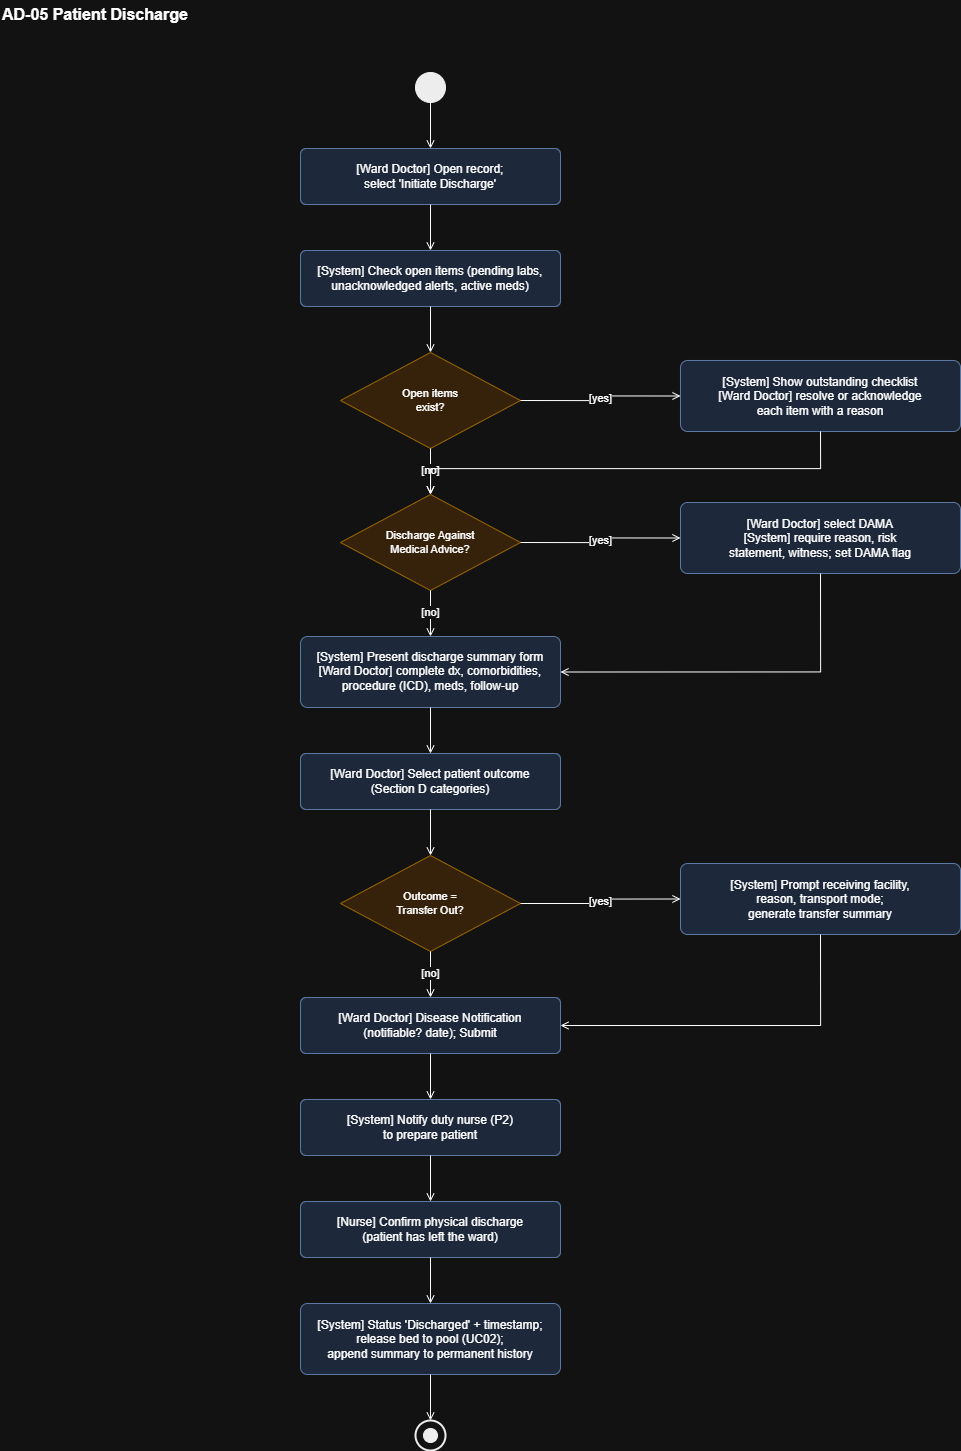

The diagram above was exported from draw.io. Its source (the exported page's mxGraphModel, read from the mxfile embedded in the PNG):
<mxGraphModel dx="2649" dy="1589" grid="1" gridSize="10" guides="1" tooltips="1" connect="1" arrows="1" fold="1" page="1" pageScale="1" pageWidth="1100" pageHeight="1590" math="0" shadow="0">
  <root>
    <mxCell id="0" />
    <mxCell id="1" parent="0" />
    <mxCell id="title" parent="1" style="text;html=1;fontSize=16;fontStyle=1;align=left;verticalAlign=middle;" value="AD-05  Patient Discharge" vertex="1">
      <mxGeometry height="28" width="900" x="40" y="20" as="geometry" />
    </mxCell>
    <mxCell id="n0" parent="1" style="ellipse;fillColor=#000000;strokeColor=#000000;html=1;" value="" vertex="1">
      <mxGeometry height="30" width="30" x="455" y="92" as="geometry" />
    </mxCell>
    <mxCell id="n1" parent="1" style="rounded=1;whiteSpace=wrap;html=1;arcSize=10;fillColor=#dae8fc;strokeColor=#6c8ebf;fontSize=12;" value="[Ward Doctor] Open record;&lt;br&gt;select 'Initiate Discharge'" vertex="1">
      <mxGeometry height="56" width="260" x="340" y="168" as="geometry" />
    </mxCell>
    <mxCell id="n2" parent="1" style="rounded=1;whiteSpace=wrap;html=1;arcSize=10;fillColor=#dae8fc;strokeColor=#6c8ebf;fontSize=12;" value="[System] Check open items (pending labs,&lt;br&gt;unacknowledged alerts, active meds)" vertex="1">
      <mxGeometry height="56" width="260" x="340" y="270" as="geometry" />
    </mxCell>
    <mxCell id="n3" parent="1" style="rhombus;whiteSpace=wrap;html=1;fillColor=#ffe6cc;strokeColor=#d79b00;fontSize=11;" value="Open items&lt;br&gt;exist?" vertex="1">
      <mxGeometry height="96" width="180" x="380" y="372" as="geometry" />
    </mxCell>
    <mxCell id="n4" parent="1" style="rhombus;whiteSpace=wrap;html=1;fillColor=#ffe6cc;strokeColor=#d79b00;fontSize=11;" value="Discharge Against&lt;br&gt;Medical Advice?" vertex="1">
      <mxGeometry height="96" width="180" x="380" y="514" as="geometry" />
    </mxCell>
    <mxCell id="n5" parent="1" style="rounded=1;whiteSpace=wrap;html=1;arcSize=10;fillColor=#dae8fc;strokeColor=#6c8ebf;fontSize=12;" value="[System] Present discharge summary form&lt;br&gt;[Ward Doctor] complete dx, comorbidities,&lt;br&gt;procedure (ICD), meds, follow-up" vertex="1">
      <mxGeometry height="71" width="260" x="340" y="656" as="geometry" />
    </mxCell>
    <mxCell id="n6" parent="1" style="rounded=1;whiteSpace=wrap;html=1;arcSize=10;fillColor=#dae8fc;strokeColor=#6c8ebf;fontSize=12;" value="[Ward Doctor] Select patient outcome&lt;br&gt;(Section D categories)" vertex="1">
      <mxGeometry height="56" width="260" x="340" y="773" as="geometry" />
    </mxCell>
    <mxCell id="n7" parent="1" style="rhombus;whiteSpace=wrap;html=1;fillColor=#ffe6cc;strokeColor=#d79b00;fontSize=11;" value="Outcome =&lt;br&gt;Transfer Out?" vertex="1">
      <mxGeometry height="96" width="180" x="380" y="875" as="geometry" />
    </mxCell>
    <mxCell id="n8" parent="1" style="rounded=1;whiteSpace=wrap;html=1;arcSize=10;fillColor=#dae8fc;strokeColor=#6c8ebf;fontSize=12;" value="[Ward Doctor] Disease Notification&lt;br&gt;(notifiable? date); Submit" vertex="1">
      <mxGeometry height="56" width="260" x="340" y="1017" as="geometry" />
    </mxCell>
    <mxCell id="n9" parent="1" style="rounded=1;whiteSpace=wrap;html=1;arcSize=10;fillColor=#dae8fc;strokeColor=#6c8ebf;fontSize=12;" value="[System] Notify duty nurse (P2)&lt;br&gt;to prepare patient" vertex="1">
      <mxGeometry height="56" width="260" x="340" y="1119" as="geometry" />
    </mxCell>
    <mxCell id="n10" parent="1" style="rounded=1;whiteSpace=wrap;html=1;arcSize=10;fillColor=#dae8fc;strokeColor=#6c8ebf;fontSize=12;" value="[Nurse] Confirm physical discharge&lt;br&gt;(patient has left the ward)" vertex="1">
      <mxGeometry height="56" width="260" x="340" y="1221" as="geometry" />
    </mxCell>
    <mxCell id="n11" parent="1" style="rounded=1;whiteSpace=wrap;html=1;arcSize=10;fillColor=#dae8fc;strokeColor=#6c8ebf;fontSize=12;" value="[System] Status 'Discharged' + timestamp;&lt;br&gt;release bed to pool (UC02);&lt;br&gt;append summary to permanent history" vertex="1">
      <mxGeometry height="71" width="260" x="340" y="1323" as="geometry" />
    </mxCell>
    <mxCell id="n12" parent="1" style="ellipse;fillColor=#ffffff;strokeColor=#000000;strokeWidth=2;html=1;" value="" vertex="1">
      <mxGeometry height="30" width="30" x="455" y="1440" as="geometry" />
    </mxCell>
    <mxCell id="n12_d" parent="1" style="ellipse;fillColor=#000000;strokeColor=#000000;html=1;" value="" vertex="1">
      <mxGeometry height="14" width="14" x="463" y="1448" as="geometry" />
    </mxCell>
    <mxCell id="n13" parent="1" style="rounded=1;whiteSpace=wrap;html=1;arcSize=10;fillColor=#dae8fc;strokeColor=#6c8ebf;fontSize=12;" value="[System] Show outstanding checklist&lt;br&gt;[Ward Doctor] resolve or acknowledge&lt;br&gt;each item with a reason" vertex="1">
      <mxGeometry height="71" width="280" x="720" y="380" as="geometry" />
    </mxCell>
    <mxCell id="n14" parent="1" style="rounded=1;whiteSpace=wrap;html=1;arcSize=10;fillColor=#dae8fc;strokeColor=#6c8ebf;fontSize=12;" value="[Ward Doctor] select DAMA&lt;br&gt;[System] require reason, risk&lt;br&gt;statement, witness; set DAMA flag" vertex="1">
      <mxGeometry height="71" width="280" x="720" y="522" as="geometry" />
    </mxCell>
    <mxCell id="n15" parent="1" style="rounded=1;whiteSpace=wrap;html=1;arcSize=10;fillColor=#dae8fc;strokeColor=#6c8ebf;fontSize=12;" value="[System] Prompt receiving facility,&lt;br&gt;reason, transport mode;&lt;br&gt;generate transfer summary" vertex="1">
      <mxGeometry height="71" width="280" x="720" y="883" as="geometry" />
    </mxCell>
    <mxCell id="e140550661119808" edge="1" parent="1" source="n0" style="endArrow=open;endFill=0;html=1;rounded=0;edgeStyle=orthogonalEdgeStyle;jettySize=auto;fontSize=11;exitX=0.5;exitY=1;exitDx=0;exitDy=0;entryX=0.5;entryY=0;entryDx=0;entryDy=0;" target="n1" value="">
      <mxGeometry relative="1" as="geometry" />
    </mxCell>
    <mxCell id="e140550661120000" edge="1" parent="1" source="n1" style="endArrow=open;endFill=0;html=1;rounded=0;edgeStyle=orthogonalEdgeStyle;jettySize=auto;fontSize=11;exitX=0.5;exitY=1;exitDx=0;exitDy=0;entryX=0.5;entryY=0;entryDx=0;entryDy=0;" target="n2" value="">
      <mxGeometry relative="1" as="geometry" />
    </mxCell>
    <mxCell id="e140550661120192" edge="1" parent="1" source="n2" style="endArrow=open;endFill=0;html=1;rounded=0;edgeStyle=orthogonalEdgeStyle;jettySize=auto;fontSize=11;exitX=0.5;exitY=1;exitDx=0;exitDy=0;entryX=0.5;entryY=0;entryDx=0;entryDy=0;" target="n3" value="">
      <mxGeometry relative="1" as="geometry" />
    </mxCell>
    <mxCell id="e140550661120448" edge="1" parent="1" source="n3" style="endArrow=open;endFill=0;html=1;rounded=0;edgeStyle=orthogonalEdgeStyle;jettySize=auto;fontSize=11;exitX=0.5;exitY=1;exitDx=0;exitDy=0;entryX=0.5;entryY=0;entryDx=0;entryDy=0;" target="n4" value="[no]">
      <mxGeometry relative="1" as="geometry" />
    </mxCell>
    <mxCell id="e140550661120640" edge="1" parent="1" source="n4" style="endArrow=open;endFill=0;html=1;rounded=0;edgeStyle=orthogonalEdgeStyle;jettySize=auto;fontSize=11;exitX=0.5;exitY=1;exitDx=0;exitDy=0;entryX=0.5;entryY=0;entryDx=0;entryDy=0;" target="n5" value="[no]">
      <mxGeometry relative="1" as="geometry" />
    </mxCell>
    <mxCell id="e140550661120896" edge="1" parent="1" source="n5" style="endArrow=open;endFill=0;html=1;rounded=0;edgeStyle=orthogonalEdgeStyle;jettySize=auto;fontSize=11;exitX=0.5;exitY=1;exitDx=0;exitDy=0;entryX=0.5;entryY=0;entryDx=0;entryDy=0;" target="n6" value="">
      <mxGeometry relative="1" as="geometry" />
    </mxCell>
    <mxCell id="e140550661121088" edge="1" parent="1" source="n6" style="endArrow=open;endFill=0;html=1;rounded=0;edgeStyle=orthogonalEdgeStyle;jettySize=auto;fontSize=11;exitX=0.5;exitY=1;exitDx=0;exitDy=0;entryX=0.5;entryY=0;entryDx=0;entryDy=0;" target="n7" value="">
      <mxGeometry relative="1" as="geometry" />
    </mxCell>
    <mxCell id="e140550661120320" edge="1" parent="1" source="n7" style="endArrow=open;endFill=0;html=1;rounded=0;edgeStyle=orthogonalEdgeStyle;jettySize=auto;fontSize=11;exitX=0.5;exitY=1;exitDx=0;exitDy=0;entryX=0.5;entryY=0;entryDx=0;entryDy=0;" target="n8" value="[no]">
      <mxGeometry relative="1" as="geometry" />
    </mxCell>
    <mxCell id="e140550661121408" edge="1" parent="1" source="n8" style="endArrow=open;endFill=0;html=1;rounded=0;edgeStyle=orthogonalEdgeStyle;jettySize=auto;fontSize=11;exitX=0.5;exitY=1;exitDx=0;exitDy=0;entryX=0.5;entryY=0;entryDx=0;entryDy=0;" target="n9" value="">
      <mxGeometry relative="1" as="geometry" />
    </mxCell>
    <mxCell id="e140550661121536" edge="1" parent="1" source="n9" style="endArrow=open;endFill=0;html=1;rounded=0;edgeStyle=orthogonalEdgeStyle;jettySize=auto;fontSize=11;exitX=0.5;exitY=1;exitDx=0;exitDy=0;entryX=0.5;entryY=0;entryDx=0;entryDy=0;" target="n10" value="">
      <mxGeometry relative="1" as="geometry" />
    </mxCell>
    <mxCell id="e140550661121728" edge="1" parent="1" source="n10" style="endArrow=open;endFill=0;html=1;rounded=0;edgeStyle=orthogonalEdgeStyle;jettySize=auto;fontSize=11;exitX=0.5;exitY=1;exitDx=0;exitDy=0;entryX=0.5;entryY=0;entryDx=0;entryDy=0;" target="n11" value="">
      <mxGeometry relative="1" as="geometry" />
    </mxCell>
    <mxCell id="e140550661121920" edge="1" parent="1" source="n11" style="endArrow=open;endFill=0;html=1;rounded=0;edgeStyle=orthogonalEdgeStyle;jettySize=auto;fontSize=11;exitX=0.5;exitY=1;exitDx=0;exitDy=0;entryX=0.5;entryY=0;entryDx=0;entryDy=0;" target="n12" value="">
      <mxGeometry relative="1" as="geometry" />
    </mxCell>
    <mxCell id="e140550661122112" edge="1" parent="1" source="n3" style="endArrow=open;endFill=0;html=1;rounded=0;edgeStyle=orthogonalEdgeStyle;jettySize=auto;fontSize=11;exitX=1;exitY=0.5;exitDx=0;exitDy=0;entryX=0;entryY=0.5;entryDx=0;entryDy=0;" target="n13" value="[yes]">
      <mxGeometry relative="1" as="geometry" />
    </mxCell>
    <mxCell id="e140550661122240" edge="1" parent="1" source="n13" style="endArrow=open;endFill=0;html=1;rounded=0;edgeStyle=orthogonalEdgeStyle;jettySize=auto;fontSize=11;exitX=0.5;exitY=1;exitDx=0;exitDy=0;entryX=0.5;entryY=0;entryDx=0;entryDy=0;" target="n4" value="">
      <mxGeometry relative="1" as="geometry">
        <Array as="points">
          <mxPoint x="470" y="488" />
        </Array>
      </mxGeometry>
    </mxCell>
    <mxCell id="e140550661122432" edge="1" parent="1" source="n4" style="endArrow=open;endFill=0;html=1;rounded=0;edgeStyle=orthogonalEdgeStyle;jettySize=auto;fontSize=11;exitX=1;exitY=0.5;exitDx=0;exitDy=0;entryX=0;entryY=0.5;entryDx=0;entryDy=0;" target="n14" value="[yes]">
      <mxGeometry relative="1" as="geometry" />
    </mxCell>
    <mxCell id="e140550661122560" edge="1" parent="1" source="n14" style="endArrow=open;endFill=0;html=1;rounded=0;edgeStyle=orthogonalEdgeStyle;jettySize=auto;fontSize=11;exitX=0.5;exitY=1;exitDx=0;exitDy=0;entryX=1;entryY=0.5;entryDx=0;entryDy=0;" target="n5" value="">
      <mxGeometry relative="1" as="geometry">
        <Array as="points">
          <mxPoint x="860" y="691" />
        </Array>
      </mxGeometry>
    </mxCell>
    <mxCell id="e140550661122752" edge="1" parent="1" source="n7" style="endArrow=open;endFill=0;html=1;rounded=0;edgeStyle=orthogonalEdgeStyle;jettySize=auto;fontSize=11;exitX=1;exitY=0.5;exitDx=0;exitDy=0;entryX=0;entryY=0.5;entryDx=0;entryDy=0;" target="n15" value="[yes]">
      <mxGeometry relative="1" as="geometry" />
    </mxCell>
    <mxCell id="e140550661122880" edge="1" parent="1" source="n15" style="endArrow=open;endFill=0;html=1;rounded=0;edgeStyle=orthogonalEdgeStyle;jettySize=auto;fontSize=11;exitX=0.5;exitY=1;exitDx=0;exitDy=0;entryX=1;entryY=0.5;entryDx=0;entryDy=0;" target="n8" value="">
      <mxGeometry relative="1" as="geometry">
        <Array as="points">
          <mxPoint x="860" y="1045" />
        </Array>
      </mxGeometry>
    </mxCell>
  </root>
</mxGraphModel>